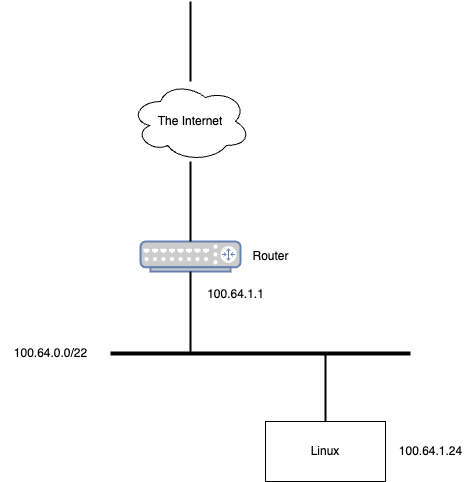

The diagram above was exported from draw.io. Its source (the exported page's mxGraphModel, read from the mxfile embedded in the PNG):
<mxGraphModel dx="827" dy="586" grid="1" gridSize="10" guides="1" tooltips="1" connect="1" arrows="1" fold="1" page="1" pageScale="1" pageWidth="827" pageHeight="1169" math="0" shadow="0">
  <root>
    <mxCell id="0" />
    <mxCell id="1" parent="0" />
    <mxCell id="2" value="The Internet" style="ellipse;shape=cloud;whiteSpace=wrap;html=1;" vertex="1" parent="1">
      <mxGeometry x="280" y="120" width="120" height="80" as="geometry" />
    </mxCell>
    <mxCell id="4" value="" style="fontColor=#0066CC;verticalAlign=top;verticalLabelPosition=bottom;labelPosition=center;align=center;html=1;outlineConnect=0;fillColor=#CCCCCC;strokeColor=#6881B3;gradientColor=none;gradientDirection=north;strokeWidth=2;shape=mxgraph.networks.router;" vertex="1" parent="1">
      <mxGeometry x="290" y="280" width="100" height="30" as="geometry" />
    </mxCell>
    <mxCell id="5" value="" style="line;strokeWidth=2;direction=south;html=1;perimeter=backbonePerimeter;points=[];outlineConnect=0;" vertex="1" parent="1">
      <mxGeometry x="335" y="200" width="10" height="80" as="geometry" />
    </mxCell>
    <mxCell id="6" value="" style="line;strokeWidth=2;direction=south;html=1;perimeter=backbonePerimeter;points=[];outlineConnect=0;" vertex="1" parent="1">
      <mxGeometry x="335" y="40" width="10" height="80" as="geometry" />
    </mxCell>
    <mxCell id="7" value="" style="line;strokeWidth=2;direction=south;html=1;perimeter=backbonePerimeter;points=[];outlineConnect=0;" vertex="1" parent="1">
      <mxGeometry x="335" y="310" width="10" height="80" as="geometry" />
    </mxCell>
    <mxCell id="8" value="Router" style="text;html=1;align=center;verticalAlign=middle;resizable=0;points=[];autosize=1;strokeColor=none;fillColor=none;" vertex="1" parent="1">
      <mxGeometry x="390" y="280" width="60" height="30" as="geometry" />
    </mxCell>
    <mxCell id="10" value="" style="line;strokeWidth=4;html=1;perimeter=backbonePerimeter;points=[];outlineConnect=0;" vertex="1" parent="1">
      <mxGeometry x="260" y="387" width="300" height="10" as="geometry" />
    </mxCell>
    <mxCell id="11" value="" style="line;strokeWidth=2;direction=south;html=1;perimeter=backbonePerimeter;points=[];outlineConnect=0;" vertex="1" parent="1">
      <mxGeometry x="470" y="390" width="10" height="70" as="geometry" />
    </mxCell>
    <mxCell id="12" value="Linux" style="whiteSpace=wrap;html=1;" vertex="1" parent="1">
      <mxGeometry x="415" y="460" width="120" height="60" as="geometry" />
    </mxCell>
    <mxCell id="14" value="100.64.1.24" style="text;html=1;align=center;verticalAlign=middle;resizable=0;points=[];autosize=1;strokeColor=none;fillColor=none;" vertex="1" parent="1">
      <mxGeometry x="535" y="475" width="90" height="30" as="geometry" />
    </mxCell>
    <mxCell id="15" value="100.64.1.1" style="text;html=1;align=center;verticalAlign=middle;resizable=0;points=[];autosize=1;strokeColor=none;fillColor=none;" vertex="1" parent="1">
      <mxGeometry x="345" y="318" width="80" height="30" as="geometry" />
    </mxCell>
    <mxCell id="16" value="100.64.0.0/22" style="text;html=1;align=center;verticalAlign=middle;resizable=0;points=[];autosize=1;strokeColor=none;fillColor=none;" vertex="1" parent="1">
      <mxGeometry x="150" y="377" width="100" height="30" as="geometry" />
    </mxCell>
  </root>
</mxGraphModel>